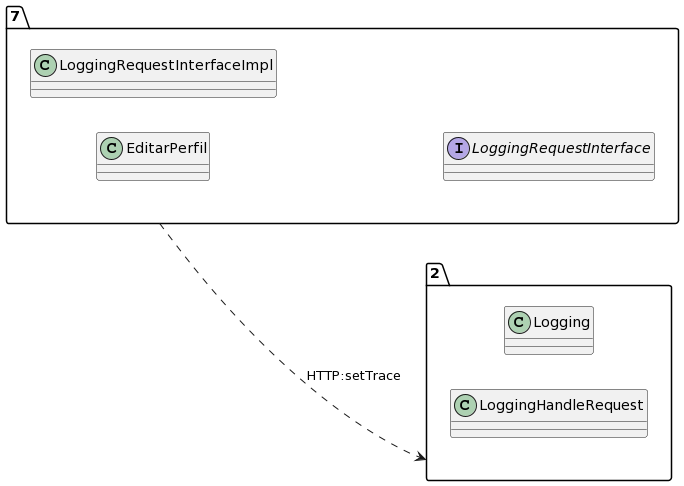

The diagram above was rendered by PlantUML. Its source (embedded in the PNG):
@startuml
allow_mixing
left to right direction
package "7"{
class EditarPerfil
class LoggingRequestInterfaceImpl
interface LoggingRequestInterface

}
package "2"{
class Logging
class LoggingHandleRequest

}
"7" ..> "2":HTTP:setTrace
@enduml